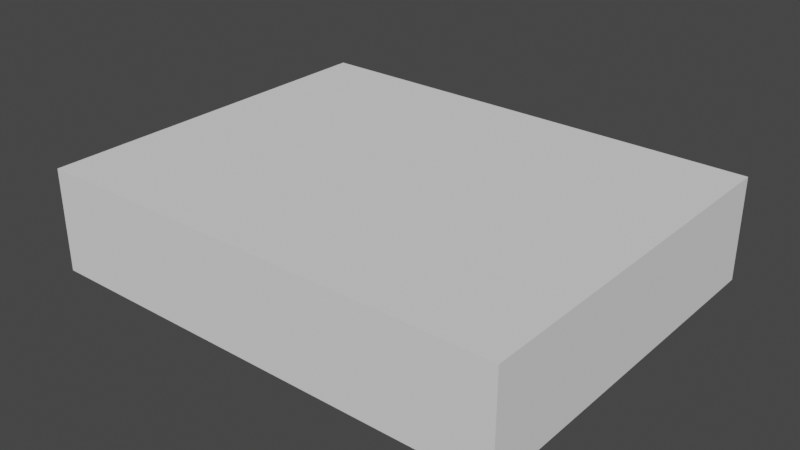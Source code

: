 # Source: Level.blend  (saved by Blender 2.93.20; exported with 4.5.12 LTS)
import bpy
from mathutils import Matrix  # noqa: F401  (used for matrix-valued properties, if any)

bpy.ops.wm.read_factory_settings(use_empty=True)
scene = bpy.context.scene
scene.name = 'Scene'

# ---- collections
col_collection = bpy.data.collections.new('Collection'); scene.collection.children.link(col_collection)

# ---- world
world_world = bpy.data.worlds.new('World'); scene.world = world_world
world_world.use_nodes = True; world_world.node_tree.nodes.clear()
_N = world_world.node_tree.nodes; _L = world_world.node_tree.links
n0 = _N.new('ShaderNodeOutputWorld'); n0.name = 'World Output'; n0.location = (300, 300)
n1 = _N.new('ShaderNodeBackground'); n1.name = 'Background'; n1.location = (10, 300)
n1.inputs[0].default_value = (0.05088, 0.05088, 0.05088, 1.0)
_L.new(n1.outputs[0], n0.inputs[0])
n0.is_active_output = True
world_world.color = (0.05088, 0.05088, 0.05088)
world_world.use_sun_shadow = False
world_world.sun_shadow_jitter_overblur = 0.0

# ---- meshes
me_cube_001 = bpy.data.meshes.new('Cube.001')
me_cube_001.from_pydata([(-6.55, -5.144, 0.0), (-6.55, 5.144, 0.0), (-6.55, 5.144, 2.834), (6.55, -5.144, 2.834), (6.55, 5.144, 2.834), (6.55, 5.144, 0.0), (6.55, -5.144, 0.0), (-6.55, -5.144, 2.834)], [], [(3, 7, 2, 4), (0, 6, 5, 1), (6, 3, 4, 5), (0, 7, 3, 6), (2, 1, 5, 4), (0, 1, 2, 7)])
_uv = me_cube_001.uv_layers.new(name='UVMap')
_uv.uv.foreach_set('vector', [0.625, 0.75, 0.625, 0.75, 0.625, 0.5, 0.625, 0.5, 0.375, 0.75, 0.375, 0.75, 0.375, 0.5, 0.375, 0.5, 0.375, 0.75, 0.625, 0.75, 0.625, 0.5, 0.375, 0.5, 0.375, 0.75, 0.625, 0.75, 0.625, 0.75, 0.375, 0.75, 0.625, 0.5, 0.375, 0.5, 0.375, 0.5, 0.625, 0.5, 0.375, 0.75, 0.375, 0.5, 0.625, 0.5, 0.625, 0.75])
me_cube_001.use_remesh_fix_poles = True
me_cube_001.use_remesh_preserve_attributes = False
me_cube_001.update()

# ---- objects
ob_cube = bpy.data.objects.new('Cube', me_cube_001)

# ---- transforms, parenting, visibility, modifiers, constraints
ob_cube.location = (0.0, 0.0, 0.0)

# ---- collection membership
col_collection.objects.link(ob_cube)

# ---- scene / render settings (as saved in the file)
scene.frame_start = 1; scene.frame_end = 250; scene.frame_set(1)
scene.render.engine = 'BLENDER_EEVEE_NEXT'
scene.cycles.use_denoising = False
scene.cycles.samples = 128
scene.cycles.sampling_pattern = 'TABULATED_SOBOL'
scene.cycles.use_adaptive_sampling = False
scene.cycles.use_light_tree = False
scene.view_settings.view_transform = 'Filmic'
bpy.context.view_layer.update()

# ---- added for rendering (the .blend has no active camera and no usable light): camera, sun
cam_auto = bpy.data.cameras.new('AutoCamera')
cam_auto.lens = 50.0
cam_auto.sensor_width = 36.0
cam_auto.clip_end = 1000.0
ob_auto_camera = bpy.data.objects.new('AutoCamera', cam_auto)
scene.collection.objects.link(ob_auto_camera)
ob_auto_camera.location = (15.6323, -18.7588, 13.923)
ob_auto_camera.rotation_euler = (1.09748, -7.21219e-08, 0.694738)
scene.camera = ob_auto_camera
light_auto_sun = bpy.data.lights.new('AutoSun', 'SUN')
light_auto_sun.energy = 3.0
light_auto_sun.angle = 0.0523599
ob_auto_sun = bpy.data.objects.new('AutoSun', light_auto_sun)
scene.collection.objects.link(ob_auto_sun)
ob_auto_sun.rotation_euler = (0.872665, 0.174533, 0.523599)
bpy.context.view_layer.update()
